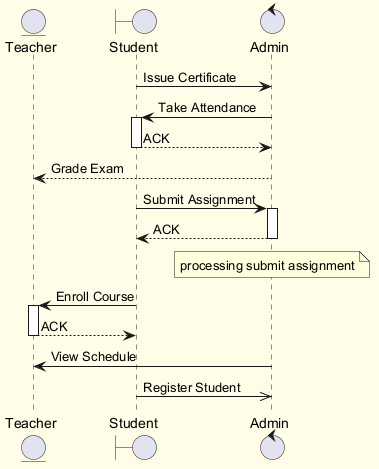

The diagram above was rendered by PlantUML. Its source (embedded in the PNG):
@startuml
skinparam backgroundColor #FFFDE7
skinparam classBackgroundColor #FFF9C4
skinparam classBorderColor #F57F17
entity "Teacher" as T
boundary "Student" as S
control "Admin" as A
S -> A : Issue Certificate
A -> S : Take Attendance
activate S
S --> A : ACK
deactivate S
A --> T : Grade Exam
S -> A : Submit Assignment
activate A
A --> S : ACK
deactivate A
note over A : processing submit assignment
S -> T : Enroll Course
activate T
T --> S : ACK
deactivate T
A -> T : View Schedule
S ->> A : Register Student
@enduml